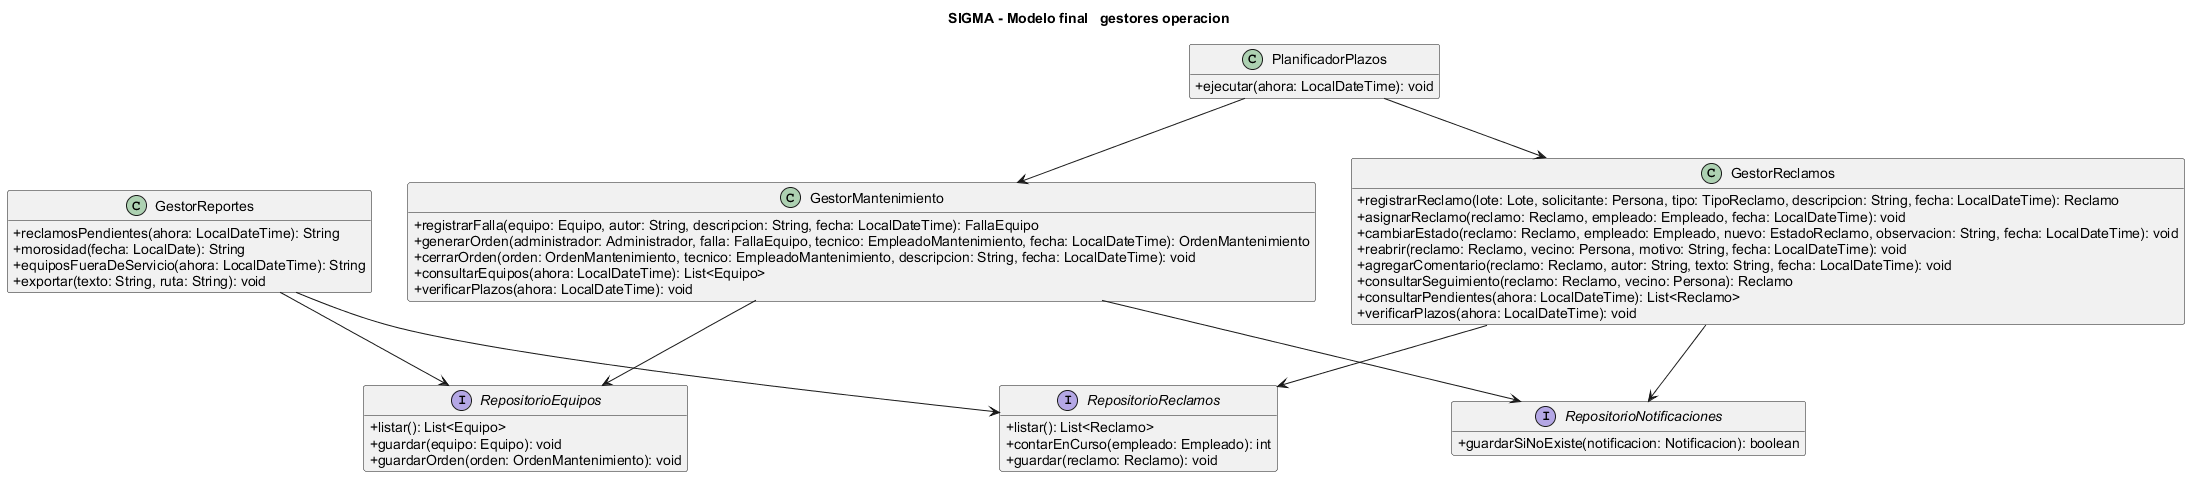

The diagram above was rendered by PlantUML. Its source (embedded in the PNG):
@startuml 09-gestores-operacion
title SIGMA - Modelo final   gestores operacion
scale max 3800*3800
skinparam defaultFontName Arial
skinparam defaultFontSize 14
skinparam classAttributeIconSize 0
skinparam shadowing false
hide empty members

class GestorReclamos {
    + registrarReclamo(lote: Lote, solicitante: Persona, tipo: TipoReclamo, descripcion: String, fecha: LocalDateTime): Reclamo
    + asignarReclamo(reclamo: Reclamo, empleado: Empleado, fecha: LocalDateTime): void
    + cambiarEstado(reclamo: Reclamo, empleado: Empleado, nuevo: EstadoReclamo, observacion: String, fecha: LocalDateTime): void
    + reabrir(reclamo: Reclamo, vecino: Persona, motivo: String, fecha: LocalDateTime): void
    + agregarComentario(reclamo: Reclamo, autor: String, texto: String, fecha: LocalDateTime): void
    + consultarSeguimiento(reclamo: Reclamo, vecino: Persona): Reclamo
    + consultarPendientes(ahora: LocalDateTime): List<Reclamo>
    + verificarPlazos(ahora: LocalDateTime): void
  }

class GestorMantenimiento {
    + registrarFalla(equipo: Equipo, autor: String, descripcion: String, fecha: LocalDateTime): FallaEquipo
    + generarOrden(administrador: Administrador, falla: FallaEquipo, tecnico: EmpleadoMantenimiento, fecha: LocalDateTime): OrdenMantenimiento
    + cerrarOrden(orden: OrdenMantenimiento, tecnico: EmpleadoMantenimiento, descripcion: String, fecha: LocalDateTime): void
    + consultarEquipos(ahora: LocalDateTime): List<Equipo>
    + verificarPlazos(ahora: LocalDateTime): void
  }

class GestorReportes {
    + reclamosPendientes(ahora: LocalDateTime): String
    + morosidad(fecha: LocalDate): String
    + equiposFueraDeServicio(ahora: LocalDateTime): String
    + exportar(texto: String, ruta: String): void
  }

class PlanificadorPlazos {
    + ejecutar(ahora: LocalDateTime): void
  }

interface RepositorioReclamos {
    + listar(): List<Reclamo>
    + contarEnCurso(empleado: Empleado): int
    + guardar(reclamo: Reclamo): void
  }

interface RepositorioEquipos {
    + listar(): List<Equipo>
    + guardar(equipo: Equipo): void
    + guardarOrden(orden: OrdenMantenimiento): void
  }

interface RepositorioNotificaciones {
    + guardarSiNoExiste(notificacion: Notificacion): boolean
  }
GestorReclamos --> RepositorioReclamos
GestorMantenimiento --> RepositorioEquipos
GestorReportes --> RepositorioReclamos
GestorReportes --> RepositorioEquipos
PlanificadorPlazos --> GestorReclamos
PlanificadorPlazos --> GestorMantenimiento
GestorReclamos --> RepositorioNotificaciones
GestorMantenimiento --> RepositorioNotificaciones
@enduml